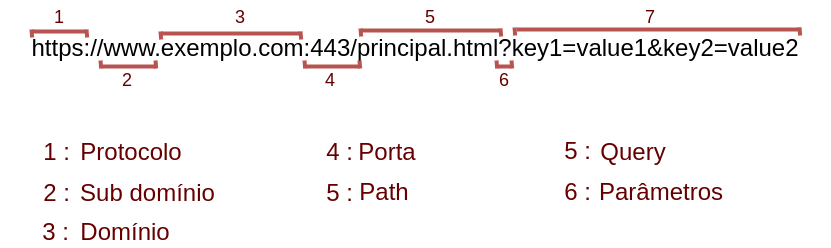

The diagram above was exported from draw.io. Its source (the exported page's mxGraphModel, read from the mxfile embedded in the PNG):
<mxGraphModel dx="1422" dy="769" grid="1" gridSize="10" guides="1" tooltips="1" connect="1" arrows="1" fold="1" page="1" pageScale="1" pageWidth="850" pageHeight="1100" math="0" shadow="0">
  <root>
    <mxCell id="0" />
    <mxCell id="1" parent="0" />
    <mxCell id="Wk9aTItPQgsAdBO8-xDg-6" value="&lt;font style=&quot;font-size: 24px;&quot;&gt;https://www.exemplo.com:443/principal.html?key1=value1&amp;amp;key2=value2&lt;/font&gt;" style="text;html=1;strokeColor=none;fillColor=none;align=center;verticalAlign=middle;whiteSpace=wrap;rounded=0;" vertex="1" parent="1">
      <mxGeometry x="40" y="360" width="830" height="50" as="geometry" />
    </mxCell>
    <mxCell id="Wk9aTItPQgsAdBO8-xDg-11" value="" style="endArrow=none;html=1;rounded=0;fontSize=24;strokeWidth=4;fillColor=#f8cecc;strokeColor=#b85450;" edge="1" parent="1">
      <mxGeometry width="50" height="50" relative="1" as="geometry">
        <mxPoint x="126" y="368" as="sourcePoint" />
        <mxPoint x="72" y="368" as="targetPoint" />
      </mxGeometry>
    </mxCell>
    <mxCell id="Wk9aTItPQgsAdBO8-xDg-12" value="" style="endArrow=none;html=1;rounded=0;strokeWidth=4;fontSize=24;fillColor=#f8cecc;strokeColor=#b85450;" edge="1" parent="1">
      <mxGeometry width="50" height="50" relative="1" as="geometry">
        <mxPoint x="76" y="366" as="sourcePoint" />
        <mxPoint x="76" y="366" as="targetPoint" />
      </mxGeometry>
    </mxCell>
    <mxCell id="Wk9aTItPQgsAdBO8-xDg-13" value="" style="endArrow=none;html=1;rounded=0;strokeWidth=4;fontSize=24;fillColor=#f8cecc;strokeColor=#b85450;exitX=0.102;exitY=0.04;exitDx=0;exitDy=0;exitPerimeter=0;" edge="1" parent="1">
      <mxGeometry width="50" height="50" relative="1" as="geometry">
        <mxPoint x="126.66000000000008" y="374" as="sourcePoint" />
        <mxPoint x="126" y="366" as="targetPoint" />
      </mxGeometry>
    </mxCell>
    <mxCell id="Wk9aTItPQgsAdBO8-xDg-14" value="" style="endArrow=none;html=1;rounded=0;strokeWidth=4;fontSize=24;fillColor=#f8cecc;strokeColor=#b85450;exitX=0.102;exitY=0.04;exitDx=0;exitDy=0;exitPerimeter=0;" edge="1" parent="1">
      <mxGeometry width="50" height="50" relative="1" as="geometry">
        <mxPoint x="71.66000000000008" y="374" as="sourcePoint" />
        <mxPoint x="71" y="366" as="targetPoint" />
      </mxGeometry>
    </mxCell>
    <mxCell id="Wk9aTItPQgsAdBO8-xDg-17" value="" style="endArrow=none;html=1;rounded=0;fontSize=24;strokeWidth=4;fillColor=#f8cecc;strokeColor=#b85450;" edge="1" parent="1">
      <mxGeometry width="50" height="50" relative="1" as="geometry">
        <mxPoint x="195" y="403" as="sourcePoint" />
        <mxPoint x="141" y="403" as="targetPoint" />
      </mxGeometry>
    </mxCell>
    <mxCell id="Wk9aTItPQgsAdBO8-xDg-18" value="" style="endArrow=none;html=1;rounded=0;strokeWidth=4;fontSize=24;fillColor=#f8cecc;strokeColor=#b85450;" edge="1" parent="1">
      <mxGeometry width="50" height="50" relative="1" as="geometry">
        <mxPoint x="145" y="401" as="sourcePoint" />
        <mxPoint x="145" y="401" as="targetPoint" />
      </mxGeometry>
    </mxCell>
    <mxCell id="Wk9aTItPQgsAdBO8-xDg-19" value="" style="endArrow=none;html=1;rounded=0;strokeWidth=4;fontSize=24;fillColor=#f8cecc;strokeColor=#b85450;exitX=0.102;exitY=0.04;exitDx=0;exitDy=0;exitPerimeter=0;" edge="1" parent="1">
      <mxGeometry width="50" height="50" relative="1" as="geometry">
        <mxPoint x="195.66000000000008" y="405" as="sourcePoint" />
        <mxPoint x="195" y="397" as="targetPoint" />
      </mxGeometry>
    </mxCell>
    <mxCell id="Wk9aTItPQgsAdBO8-xDg-20" value="" style="endArrow=none;html=1;rounded=0;strokeWidth=4;fontSize=24;fillColor=#f8cecc;strokeColor=#b85450;exitX=0.102;exitY=0.04;exitDx=0;exitDy=0;exitPerimeter=0;" edge="1" parent="1">
      <mxGeometry width="50" height="50" relative="1" as="geometry">
        <mxPoint x="140.66000000000008" y="405" as="sourcePoint" />
        <mxPoint x="140" y="397" as="targetPoint" />
      </mxGeometry>
    </mxCell>
    <mxCell id="Wk9aTItPQgsAdBO8-xDg-21" value="" style="endArrow=none;html=1;rounded=0;fontSize=24;strokeWidth=4;fillColor=#f8cecc;strokeColor=#b85450;" edge="1" parent="1">
      <mxGeometry width="50" height="50" relative="1" as="geometry">
        <mxPoint x="340" y="370" as="sourcePoint" />
        <mxPoint x="201" y="370" as="targetPoint" />
      </mxGeometry>
    </mxCell>
    <mxCell id="Wk9aTItPQgsAdBO8-xDg-22" value="" style="endArrow=none;html=1;rounded=0;strokeWidth=4;fontSize=24;fillColor=#f8cecc;strokeColor=#b85450;" edge="1" parent="1">
      <mxGeometry width="50" height="50" relative="1" as="geometry">
        <mxPoint x="205" y="368" as="sourcePoint" />
        <mxPoint x="205" y="368" as="targetPoint" />
      </mxGeometry>
    </mxCell>
    <mxCell id="Wk9aTItPQgsAdBO8-xDg-23" value="" style="endArrow=none;html=1;rounded=0;strokeWidth=4;fontSize=24;fillColor=#f8cecc;strokeColor=#b85450;exitX=0.102;exitY=0.04;exitDx=0;exitDy=0;exitPerimeter=0;" edge="1" parent="1">
      <mxGeometry width="50" height="50" relative="1" as="geometry">
        <mxPoint x="340.6600000000001" y="376" as="sourcePoint" />
        <mxPoint x="340" y="368" as="targetPoint" />
      </mxGeometry>
    </mxCell>
    <mxCell id="Wk9aTItPQgsAdBO8-xDg-24" value="" style="endArrow=none;html=1;rounded=0;strokeWidth=4;fontSize=24;fillColor=#f8cecc;strokeColor=#b85450;exitX=0.102;exitY=0.04;exitDx=0;exitDy=0;exitPerimeter=0;" edge="1" parent="1">
      <mxGeometry width="50" height="50" relative="1" as="geometry">
        <mxPoint x="200.66000000000008" y="376" as="sourcePoint" />
        <mxPoint x="200" y="368" as="targetPoint" />
      </mxGeometry>
    </mxCell>
    <mxCell id="Wk9aTItPQgsAdBO8-xDg-25" value="" style="endArrow=none;html=1;rounded=0;fontSize=24;strokeWidth=4;fillColor=#f8cecc;strokeColor=#b85450;" edge="1" parent="1">
      <mxGeometry width="50" height="50" relative="1" as="geometry">
        <mxPoint x="399" y="403" as="sourcePoint" />
        <mxPoint x="345" y="403" as="targetPoint" />
      </mxGeometry>
    </mxCell>
    <mxCell id="Wk9aTItPQgsAdBO8-xDg-26" value="" style="endArrow=none;html=1;rounded=0;strokeWidth=4;fontSize=24;fillColor=#f8cecc;strokeColor=#b85450;" edge="1" parent="1">
      <mxGeometry width="50" height="50" relative="1" as="geometry">
        <mxPoint x="349" y="401" as="sourcePoint" />
        <mxPoint x="349" y="401" as="targetPoint" />
      </mxGeometry>
    </mxCell>
    <mxCell id="Wk9aTItPQgsAdBO8-xDg-27" value="" style="endArrow=none;html=1;rounded=0;strokeWidth=4;fontSize=24;fillColor=#f8cecc;strokeColor=#b85450;exitX=0.102;exitY=0.04;exitDx=0;exitDy=0;exitPerimeter=0;" edge="1" parent="1">
      <mxGeometry width="50" height="50" relative="1" as="geometry">
        <mxPoint x="399.6600000000001" y="405" as="sourcePoint" />
        <mxPoint x="399" y="397" as="targetPoint" />
      </mxGeometry>
    </mxCell>
    <mxCell id="Wk9aTItPQgsAdBO8-xDg-28" value="" style="endArrow=none;html=1;rounded=0;strokeWidth=4;fontSize=24;fillColor=#f8cecc;strokeColor=#b85450;exitX=0.102;exitY=0.04;exitDx=0;exitDy=0;exitPerimeter=0;" edge="1" parent="1">
      <mxGeometry width="50" height="50" relative="1" as="geometry">
        <mxPoint x="344.6600000000001" y="405" as="sourcePoint" />
        <mxPoint x="344" y="397" as="targetPoint" />
      </mxGeometry>
    </mxCell>
    <mxCell id="Wk9aTItPQgsAdBO8-xDg-31" value="" style="endArrow=none;html=1;rounded=0;fontSize=24;strokeWidth=4;fillColor=#f8cecc;strokeColor=#b85450;" edge="1" parent="1">
      <mxGeometry width="50" height="50" relative="1" as="geometry">
        <mxPoint x="540" y="367" as="sourcePoint" />
        <mxPoint x="401" y="367" as="targetPoint" />
      </mxGeometry>
    </mxCell>
    <mxCell id="Wk9aTItPQgsAdBO8-xDg-32" value="" style="endArrow=none;html=1;rounded=0;strokeWidth=4;fontSize=24;fillColor=#f8cecc;strokeColor=#b85450;" edge="1" parent="1">
      <mxGeometry width="50" height="50" relative="1" as="geometry">
        <mxPoint x="405" y="365" as="sourcePoint" />
        <mxPoint x="405" y="365" as="targetPoint" />
      </mxGeometry>
    </mxCell>
    <mxCell id="Wk9aTItPQgsAdBO8-xDg-33" value="" style="endArrow=none;html=1;rounded=0;strokeWidth=4;fontSize=24;fillColor=#f8cecc;strokeColor=#b85450;exitX=0.102;exitY=0.04;exitDx=0;exitDy=0;exitPerimeter=0;" edge="1" parent="1">
      <mxGeometry width="50" height="50" relative="1" as="geometry">
        <mxPoint x="540.6600000000001" y="373" as="sourcePoint" />
        <mxPoint x="540" y="365" as="targetPoint" />
      </mxGeometry>
    </mxCell>
    <mxCell id="Wk9aTItPQgsAdBO8-xDg-34" value="" style="endArrow=none;html=1;rounded=0;strokeWidth=4;fontSize=24;fillColor=#f8cecc;strokeColor=#b85450;exitX=0.102;exitY=0.04;exitDx=0;exitDy=0;exitPerimeter=0;" edge="1" parent="1">
      <mxGeometry width="50" height="50" relative="1" as="geometry">
        <mxPoint x="400.6600000000001" y="373" as="sourcePoint" />
        <mxPoint x="400" y="365" as="targetPoint" />
      </mxGeometry>
    </mxCell>
    <mxCell id="Wk9aTItPQgsAdBO8-xDg-35" value="" style="endArrow=none;html=1;rounded=0;fontSize=24;strokeWidth=4;fillColor=#f8cecc;strokeColor=#b85450;" edge="1" parent="1">
      <mxGeometry width="50" height="50" relative="1" as="geometry">
        <mxPoint x="550" y="403" as="sourcePoint" />
        <mxPoint x="537" y="403" as="targetPoint" />
      </mxGeometry>
    </mxCell>
    <mxCell id="Wk9aTItPQgsAdBO8-xDg-36" value="" style="endArrow=none;html=1;rounded=0;strokeWidth=4;fontSize=24;fillColor=#f8cecc;strokeColor=#b85450;" edge="1" parent="1">
      <mxGeometry width="50" height="50" relative="1" as="geometry">
        <mxPoint x="541" y="401" as="sourcePoint" />
        <mxPoint x="541" y="401" as="targetPoint" />
      </mxGeometry>
    </mxCell>
    <mxCell id="Wk9aTItPQgsAdBO8-xDg-37" value="" style="endArrow=none;html=1;rounded=0;strokeWidth=4;fontSize=24;fillColor=#f8cecc;strokeColor=#b85450;exitX=0.102;exitY=0.04;exitDx=0;exitDy=0;exitPerimeter=0;" edge="1" parent="1">
      <mxGeometry width="50" height="50" relative="1" as="geometry">
        <mxPoint x="551.6600000000001" y="405" as="sourcePoint" />
        <mxPoint x="551" y="397" as="targetPoint" />
      </mxGeometry>
    </mxCell>
    <mxCell id="Wk9aTItPQgsAdBO8-xDg-38" value="" style="endArrow=none;html=1;rounded=0;strokeWidth=4;fontSize=24;fillColor=#f8cecc;strokeColor=#b85450;exitX=0.102;exitY=0.04;exitDx=0;exitDy=0;exitPerimeter=0;" edge="1" parent="1">
      <mxGeometry width="50" height="50" relative="1" as="geometry">
        <mxPoint x="536.6600000000001" y="405" as="sourcePoint" />
        <mxPoint x="536" y="397" as="targetPoint" />
      </mxGeometry>
    </mxCell>
    <mxCell id="Wk9aTItPQgsAdBO8-xDg-39" value="" style="endArrow=none;html=1;rounded=0;fontSize=24;strokeWidth=4;fillColor=#f8cecc;strokeColor=#b85450;" edge="1" parent="1">
      <mxGeometry width="50" height="50" relative="1" as="geometry">
        <mxPoint x="840" y="366" as="sourcePoint" />
        <mxPoint x="556" y="366" as="targetPoint" />
      </mxGeometry>
    </mxCell>
    <mxCell id="Wk9aTItPQgsAdBO8-xDg-40" value="" style="endArrow=none;html=1;rounded=0;strokeWidth=4;fontSize=24;fillColor=#f8cecc;strokeColor=#b85450;" edge="1" parent="1">
      <mxGeometry width="50" height="50" relative="1" as="geometry">
        <mxPoint x="560" y="364" as="sourcePoint" />
        <mxPoint x="560" y="364" as="targetPoint" />
      </mxGeometry>
    </mxCell>
    <mxCell id="Wk9aTItPQgsAdBO8-xDg-41" value="" style="endArrow=none;html=1;rounded=0;strokeWidth=4;fontSize=24;fillColor=#f8cecc;strokeColor=#b85450;exitX=0.102;exitY=0.04;exitDx=0;exitDy=0;exitPerimeter=0;" edge="1" parent="1">
      <mxGeometry width="50" height="50" relative="1" as="geometry">
        <mxPoint x="839.6600000000001" y="372" as="sourcePoint" />
        <mxPoint x="839" y="364" as="targetPoint" />
      </mxGeometry>
    </mxCell>
    <mxCell id="Wk9aTItPQgsAdBO8-xDg-42" value="" style="endArrow=none;html=1;rounded=0;strokeWidth=4;fontSize=24;fillColor=#f8cecc;strokeColor=#b85450;exitX=0.102;exitY=0.04;exitDx=0;exitDy=0;exitPerimeter=0;" edge="1" parent="1">
      <mxGeometry width="50" height="50" relative="1" as="geometry">
        <mxPoint x="554.6600000000001" y="372" as="sourcePoint" />
        <mxPoint x="554" y="364" as="targetPoint" />
      </mxGeometry>
    </mxCell>
    <mxCell id="Wk9aTItPQgsAdBO8-xDg-43" value="&lt;font color=&quot;#660000&quot;&gt;1 :&amp;nbsp;&lt;/font&gt;" style="text;html=1;align=center;verticalAlign=middle;whiteSpace=wrap;rounded=0;fontSize=24;" vertex="1" parent="1">
      <mxGeometry x="70" y="474" width="60" height="30" as="geometry" />
    </mxCell>
    <mxCell id="Wk9aTItPQgsAdBO8-xDg-44" value="&lt;font color=&quot;#660000&quot;&gt;2 :&amp;nbsp;&lt;/font&gt;" style="text;html=1;align=center;verticalAlign=middle;whiteSpace=wrap;rounded=0;fontSize=24;" vertex="1" parent="1">
      <mxGeometry x="70" y="515" width="60" height="30" as="geometry" />
    </mxCell>
    <mxCell id="Wk9aTItPQgsAdBO8-xDg-45" value="&lt;font color=&quot;#660000&quot;&gt;3 :&amp;nbsp;&lt;/font&gt;" style="text;html=1;align=center;verticalAlign=middle;whiteSpace=wrap;rounded=0;fontSize=24;" vertex="1" parent="1">
      <mxGeometry x="69" y="554" width="60" height="30" as="geometry" />
    </mxCell>
    <mxCell id="Wk9aTItPQgsAdBO8-xDg-46" value="&lt;font color=&quot;#660000&quot;&gt;4 :&amp;nbsp;&lt;/font&gt;" style="text;html=1;align=center;verticalAlign=middle;whiteSpace=wrap;rounded=0;fontSize=24;" vertex="1" parent="1">
      <mxGeometry x="353" y="474" width="60" height="30" as="geometry" />
    </mxCell>
    <mxCell id="Wk9aTItPQgsAdBO8-xDg-47" value="&lt;font color=&quot;#660000&quot;&gt;5 :&amp;nbsp;&lt;/font&gt;" style="text;html=1;align=center;verticalAlign=middle;whiteSpace=wrap;rounded=0;fontSize=24;" vertex="1" parent="1">
      <mxGeometry x="353" y="515" width="60" height="30" as="geometry" />
    </mxCell>
    <mxCell id="Wk9aTItPQgsAdBO8-xDg-48" value="&lt;font color=&quot;#660000&quot;&gt;5 :&amp;nbsp;&lt;/font&gt;" style="text;html=1;align=center;verticalAlign=middle;whiteSpace=wrap;rounded=0;fontSize=24;" vertex="1" parent="1">
      <mxGeometry x="591" y="473" width="60" height="30" as="geometry" />
    </mxCell>
    <mxCell id="Wk9aTItPQgsAdBO8-xDg-49" value="&lt;font color=&quot;#660000&quot;&gt;6 :&amp;nbsp;&lt;/font&gt;" style="text;html=1;align=center;verticalAlign=middle;whiteSpace=wrap;rounded=0;fontSize=24;" vertex="1" parent="1">
      <mxGeometry x="591" y="514" width="60" height="30" as="geometry" />
    </mxCell>
    <mxCell id="Wk9aTItPQgsAdBO8-xDg-50" value="Protocolo" style="text;html=1;strokeColor=none;fillColor=none;align=center;verticalAlign=middle;whiteSpace=wrap;rounded=0;fontSize=24;fontColor=#660000;" vertex="1" parent="1">
      <mxGeometry x="121" y="474" width="100" height="30" as="geometry" />
    </mxCell>
    <mxCell id="Wk9aTItPQgsAdBO8-xDg-51" value="Domínio" style="text;html=1;strokeColor=none;fillColor=none;align=center;verticalAlign=middle;whiteSpace=wrap;rounded=0;fontSize=24;fontColor=#660000;" vertex="1" parent="1">
      <mxGeometry x="115" y="554" width="100" height="30" as="geometry" />
    </mxCell>
    <mxCell id="Wk9aTItPQgsAdBO8-xDg-52" value="Porta" style="text;html=1;strokeColor=none;fillColor=none;align=center;verticalAlign=middle;whiteSpace=wrap;rounded=0;fontSize=24;fontColor=#660000;" vertex="1" parent="1">
      <mxGeometry x="349" y="474" width="156" height="30" as="geometry" />
    </mxCell>
    <mxCell id="Wk9aTItPQgsAdBO8-xDg-53" value="Path" style="text;html=1;strokeColor=none;fillColor=none;align=center;verticalAlign=middle;whiteSpace=wrap;rounded=0;fontSize=24;fontColor=#660000;" vertex="1" parent="1">
      <mxGeometry x="346" y="514" width="156" height="30" as="geometry" />
    </mxCell>
    <mxCell id="Wk9aTItPQgsAdBO8-xDg-54" value="Query" style="text;html=1;strokeColor=none;fillColor=none;align=center;verticalAlign=middle;whiteSpace=wrap;rounded=0;fontSize=24;fontColor=#660000;" vertex="1" parent="1">
      <mxGeometry x="595" y="474" width="156" height="30" as="geometry" />
    </mxCell>
    <mxCell id="Wk9aTItPQgsAdBO8-xDg-55" value="Parâmetros" style="text;html=1;strokeColor=none;fillColor=none;align=center;verticalAlign=middle;whiteSpace=wrap;rounded=0;fontSize=24;fontColor=#660000;" vertex="1" parent="1">
      <mxGeometry x="623" y="514" width="156" height="30" as="geometry" />
    </mxCell>
    <mxCell id="Wk9aTItPQgsAdBO8-xDg-56" value="Sub domínio" style="text;html=1;strokeColor=none;fillColor=none;align=center;verticalAlign=middle;whiteSpace=wrap;rounded=0;fontSize=24;fontColor=#660000;" vertex="1" parent="1">
      <mxGeometry x="95" y="515" width="185" height="30" as="geometry" />
    </mxCell>
    <mxCell id="Wk9aTItPQgsAdBO8-xDg-57" value="&lt;font style=&quot;font-size: 18px;&quot;&gt;1&lt;/font&gt;" style="text;html=1;strokeColor=none;fillColor=none;align=center;verticalAlign=middle;whiteSpace=wrap;rounded=0;fontSize=24;fontColor=#660000;" vertex="1" parent="1">
      <mxGeometry x="69" y="337" width="60" height="30" as="geometry" />
    </mxCell>
    <mxCell id="Wk9aTItPQgsAdBO8-xDg-58" value="&lt;font style=&quot;font-size: 18px;&quot;&gt;2&lt;/font&gt;" style="text;html=1;strokeColor=none;fillColor=none;align=center;verticalAlign=middle;whiteSpace=wrap;rounded=0;fontSize=24;fontColor=#660000;" vertex="1" parent="1">
      <mxGeometry x="137" y="400" width="60" height="30" as="geometry" />
    </mxCell>
    <mxCell id="Wk9aTItPQgsAdBO8-xDg-59" value="&lt;font style=&quot;font-size: 18px;&quot;&gt;3&lt;/font&gt;" style="text;html=1;strokeColor=none;fillColor=none;align=center;verticalAlign=middle;whiteSpace=wrap;rounded=0;fontSize=24;fontColor=#660000;" vertex="1" parent="1">
      <mxGeometry x="250" y="337" width="60" height="30" as="geometry" />
    </mxCell>
    <mxCell id="Wk9aTItPQgsAdBO8-xDg-60" value="&lt;font style=&quot;font-size: 18px;&quot;&gt;4&lt;/font&gt;" style="text;html=1;strokeColor=none;fillColor=none;align=center;verticalAlign=middle;whiteSpace=wrap;rounded=0;fontSize=24;fontColor=#660000;" vertex="1" parent="1">
      <mxGeometry x="340" y="400" width="60" height="30" as="geometry" />
    </mxCell>
    <mxCell id="Wk9aTItPQgsAdBO8-xDg-61" value="&lt;span style=&quot;font-size: 18px;&quot;&gt;5&lt;/span&gt;" style="text;html=1;strokeColor=none;fillColor=none;align=center;verticalAlign=middle;whiteSpace=wrap;rounded=0;fontSize=24;fontColor=#660000;" vertex="1" parent="1">
      <mxGeometry x="440" y="337" width="60" height="30" as="geometry" />
    </mxCell>
    <mxCell id="Wk9aTItPQgsAdBO8-xDg-62" value="&lt;span style=&quot;font-size: 18px;&quot;&gt;6&lt;/span&gt;" style="text;html=1;strokeColor=none;fillColor=none;align=center;verticalAlign=middle;whiteSpace=wrap;rounded=0;fontSize=24;fontColor=#660000;" vertex="1" parent="1">
      <mxGeometry x="514" y="400" width="60" height="30" as="geometry" />
    </mxCell>
    <mxCell id="Wk9aTItPQgsAdBO8-xDg-63" value="&lt;span style=&quot;font-size: 18px;&quot;&gt;7&lt;br&gt;&lt;/span&gt;" style="text;html=1;strokeColor=none;fillColor=none;align=center;verticalAlign=middle;whiteSpace=wrap;rounded=0;fontSize=24;fontColor=#660000;" vertex="1" parent="1">
      <mxGeometry x="660" y="337" width="60" height="30" as="geometry" />
    </mxCell>
  </root>
</mxGraphModel>